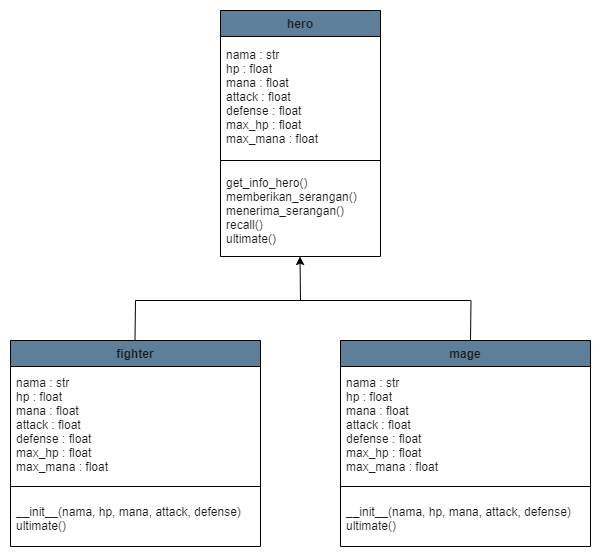

The diagram above was exported from draw.io. Its source (the exported page's mxGraphModel, read from the mxfile embedded in the PNG):
<mxGraphModel dx="868" dy="482" grid="1" gridSize="10" guides="1" tooltips="1" connect="1" arrows="1" fold="1" page="1" pageScale="1" pageWidth="1100" pageHeight="850" math="0" shadow="0">
  <root>
    <mxCell id="0" />
    <mxCell id="1" parent="0" />
    <mxCell id="tO3UQ6ryrhUyWR2tz1n0-1" value="hero" style="swimlane;fontStyle=1;align=center;verticalAlign=middle;childLayout=stackLayout;horizontal=1;startSize=26;horizontalStack=0;resizeParent=1;resizeParentMax=0;resizeLast=0;collapsible=1;marginBottom=0;fillColor=#5D7F99;strokeColor=#000000;fontColor=#1A1A1A;" vertex="1" parent="1">
      <mxGeometry x="480" y="60" width="160" height="246" as="geometry" />
    </mxCell>
    <mxCell id="tO3UQ6ryrhUyWR2tz1n0-2" value="nama : str&#10;hp : float&#10;mana : float&#10;attack : float&#10;defense : float&#10;max_hp : float&#10;max_mana : float" style="text;strokeColor=none;fillColor=none;align=left;verticalAlign=middle;spacingLeft=4;spacingRight=4;overflow=hidden;rotatable=0;points=[[0,0.5],[1,0.5]];portConstraint=eastwest;fontColor=#1A1A1A;" vertex="1" parent="tO3UQ6ryrhUyWR2tz1n0-1">
      <mxGeometry y="26" width="160" height="120" as="geometry" />
    </mxCell>
    <mxCell id="tO3UQ6ryrhUyWR2tz1n0-3" value="" style="line;strokeWidth=1;fillColor=none;align=left;verticalAlign=middle;spacingTop=-1;spacingLeft=3;spacingRight=3;rotatable=0;labelPosition=right;points=[];portConstraint=eastwest;strokeColor=#000000;fontColor=#1A1A1A;" vertex="1" parent="tO3UQ6ryrhUyWR2tz1n0-1">
      <mxGeometry y="146" width="160" height="8" as="geometry" />
    </mxCell>
    <mxCell id="tO3UQ6ryrhUyWR2tz1n0-4" value="get_info_hero()&#10;memberikan_serangan()&#10;menerima_serangan()&#10;recall()&#10;ultimate()" style="text;strokeColor=none;fillColor=none;align=left;verticalAlign=middle;spacingLeft=4;spacingRight=4;overflow=hidden;rotatable=0;points=[[0,0.5],[1,0.5]];portConstraint=eastwest;fontColor=#1A1A1A;" vertex="1" parent="tO3UQ6ryrhUyWR2tz1n0-1">
      <mxGeometry y="154" width="160" height="92" as="geometry" />
    </mxCell>
    <mxCell id="tO3UQ6ryrhUyWR2tz1n0-5" value="fighter" style="swimlane;fontStyle=1;align=center;verticalAlign=middle;childLayout=stackLayout;horizontal=1;startSize=26;horizontalStack=0;resizeParent=1;resizeParentMax=0;resizeLast=0;collapsible=1;marginBottom=0;fillColor=#5D7F99;strokeColor=#000000;fontColor=#1A1A1A;" vertex="1" parent="1">
      <mxGeometry x="270" y="390" width="250" height="206" as="geometry" />
    </mxCell>
    <mxCell id="tO3UQ6ryrhUyWR2tz1n0-6" value="nama : str&#10;hp : float&#10;mana : float&#10;attack : float&#10;defense : float&#10;max_hp : float&#10;max_mana : float" style="text;strokeColor=none;fillColor=none;align=left;verticalAlign=middle;spacingLeft=4;spacingRight=4;overflow=hidden;rotatable=0;points=[[0,0.5],[1,0.5]];portConstraint=eastwest;fontColor=#1A1A1A;" vertex="1" parent="tO3UQ6ryrhUyWR2tz1n0-5">
      <mxGeometry y="26" width="250" height="116" as="geometry" />
    </mxCell>
    <mxCell id="tO3UQ6ryrhUyWR2tz1n0-7" value="" style="line;strokeWidth=1;fillColor=none;align=left;verticalAlign=middle;spacingTop=-1;spacingLeft=3;spacingRight=3;rotatable=0;labelPosition=right;points=[];portConstraint=eastwest;strokeColor=#000000;fontColor=#1A1A1A;" vertex="1" parent="tO3UQ6ryrhUyWR2tz1n0-5">
      <mxGeometry y="142" width="250" height="8" as="geometry" />
    </mxCell>
    <mxCell id="tO3UQ6ryrhUyWR2tz1n0-8" value="__init__(nama, hp, mana, attack, defense)&#10;ultimate()" style="text;strokeColor=none;fillColor=none;align=left;verticalAlign=middle;spacingLeft=4;spacingRight=4;overflow=hidden;rotatable=0;points=[[0,0.5],[1,0.5]];portConstraint=eastwest;fontColor=#1A1A1A;" vertex="1" parent="tO3UQ6ryrhUyWR2tz1n0-5">
      <mxGeometry y="150" width="250" height="56" as="geometry" />
    </mxCell>
    <mxCell id="tO3UQ6ryrhUyWR2tz1n0-13" value="" style="endArrow=classic;html=1;rounded=0;strokeColor=#000000;fontColor=#1A1A1A;" edge="1" parent="1">
      <mxGeometry width="50" height="50" relative="1" as="geometry">
        <mxPoint x="560" y="350" as="sourcePoint" />
        <mxPoint x="559.5" y="306" as="targetPoint" />
      </mxGeometry>
    </mxCell>
    <mxCell id="tO3UQ6ryrhUyWR2tz1n0-14" value="" style="endArrow=none;html=1;rounded=0;strokeColor=#000000;fontColor=#1A1A1A;" edge="1" parent="1">
      <mxGeometry width="50" height="50" relative="1" as="geometry">
        <mxPoint x="395" y="350" as="sourcePoint" />
        <mxPoint x="730" y="350" as="targetPoint" />
      </mxGeometry>
    </mxCell>
    <mxCell id="tO3UQ6ryrhUyWR2tz1n0-15" value="" style="endArrow=none;html=1;rounded=1;sketch=0;fontColor=#1A1A1A;strokeColor=#000000;curved=0;" edge="1" parent="1">
      <mxGeometry width="50" height="50" relative="1" as="geometry">
        <mxPoint x="730" y="390" as="sourcePoint" />
        <mxPoint x="730.5" y="350" as="targetPoint" />
      </mxGeometry>
    </mxCell>
    <mxCell id="tO3UQ6ryrhUyWR2tz1n0-16" value="" style="endArrow=none;html=1;rounded=1;sketch=0;fontColor=#1A1A1A;strokeColor=#000000;curved=0;" edge="1" parent="1">
      <mxGeometry width="50" height="50" relative="1" as="geometry">
        <mxPoint x="394.5" y="390" as="sourcePoint" />
        <mxPoint x="395" y="350" as="targetPoint" />
      </mxGeometry>
    </mxCell>
    <mxCell id="tO3UQ6ryrhUyWR2tz1n0-18" value="mage" style="swimlane;fontStyle=1;align=center;verticalAlign=middle;childLayout=stackLayout;horizontal=1;startSize=26;horizontalStack=0;resizeParent=1;resizeParentMax=0;resizeLast=0;collapsible=1;marginBottom=0;fillColor=#5D7F99;strokeColor=#000000;fontColor=#1A1A1A;" vertex="1" parent="1">
      <mxGeometry x="600" y="390" width="250" height="206" as="geometry" />
    </mxCell>
    <mxCell id="tO3UQ6ryrhUyWR2tz1n0-19" value="nama : str&#10;hp : float&#10;mana : float&#10;attack : float&#10;defense : float&#10;max_hp : float&#10;max_mana : float" style="text;strokeColor=none;fillColor=none;align=left;verticalAlign=middle;spacingLeft=4;spacingRight=4;overflow=hidden;rotatable=0;points=[[0,0.5],[1,0.5]];portConstraint=eastwest;fontColor=#1A1A1A;" vertex="1" parent="tO3UQ6ryrhUyWR2tz1n0-18">
      <mxGeometry y="26" width="250" height="116" as="geometry" />
    </mxCell>
    <mxCell id="tO3UQ6ryrhUyWR2tz1n0-20" value="" style="line;strokeWidth=1;fillColor=none;align=left;verticalAlign=middle;spacingTop=-1;spacingLeft=3;spacingRight=3;rotatable=0;labelPosition=right;points=[];portConstraint=eastwest;strokeColor=#000000;fontColor=#1A1A1A;" vertex="1" parent="tO3UQ6ryrhUyWR2tz1n0-18">
      <mxGeometry y="142" width="250" height="8" as="geometry" />
    </mxCell>
    <mxCell id="tO3UQ6ryrhUyWR2tz1n0-21" value="__init__(nama, hp, mana, attack, defense)&#10;ultimate()" style="text;strokeColor=none;fillColor=none;align=left;verticalAlign=middle;spacingLeft=4;spacingRight=4;overflow=hidden;rotatable=0;points=[[0,0.5],[1,0.5]];portConstraint=eastwest;fontColor=#1A1A1A;" vertex="1" parent="tO3UQ6ryrhUyWR2tz1n0-18">
      <mxGeometry y="150" width="250" height="56" as="geometry" />
    </mxCell>
  </root>
</mxGraphModel>